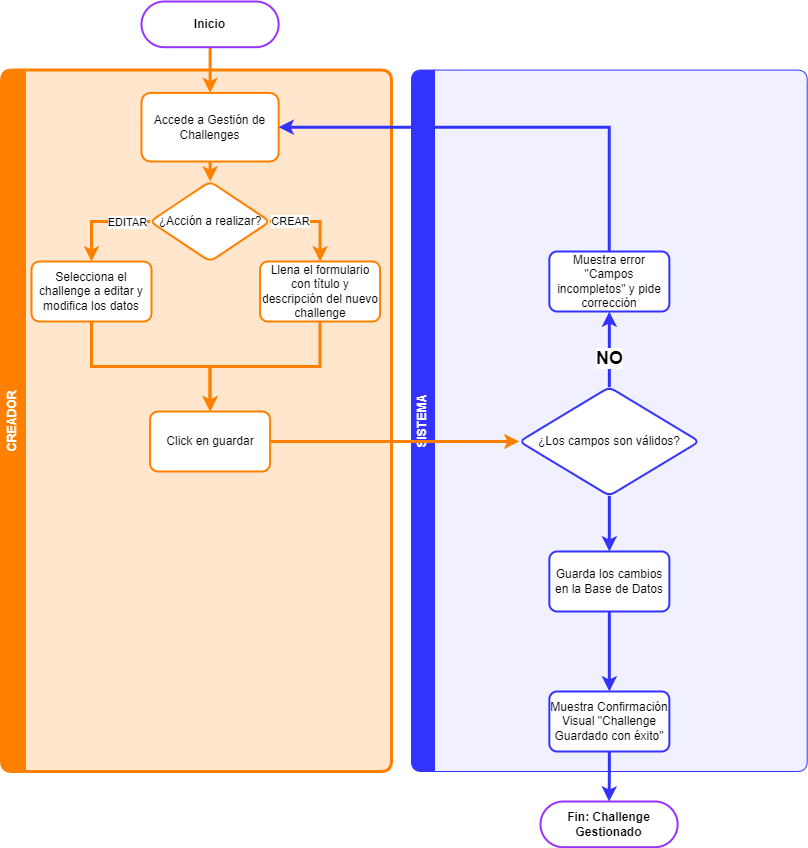

The diagram above was exported from draw.io. Its source (the exported page's mxGraphModel, read from the mxfile embedded in the PNG):
<mxGraphModel dx="1125" dy="728" grid="1" gridSize="10" guides="1" tooltips="1" connect="1" arrows="1" fold="1" page="1" pageScale="1" pageWidth="827" pageHeight="1169" math="0" shadow="0">
  <root>
    <mxCell id="WIyWlLk6GJQsqaUBKTNV-0" />
    <mxCell id="WIyWlLk6GJQsqaUBKTNV-1" parent="WIyWlLk6GJQsqaUBKTNV-0" />
    <mxCell id="0KrHXWgGRrariNe7aabx-22" value="" style="group" parent="WIyWlLk6GJQsqaUBKTNV-1" vertex="1" connectable="0">
      <mxGeometry x="11" y="10" width="805.7107142857144" height="770" as="geometry" />
    </mxCell>
    <mxCell id="0KrHXWgGRrariNe7aabx-20" value="CREADOR" style="swimlane;horizontal=0;whiteSpace=wrap;html=1;fillColor=#FF8000;strokeColor=#FF8000;strokeWidth=3;swimlaneFillColor=#FFE6CC;fontColor=#FFFFFF;rounded=1;" parent="0KrHXWgGRrariNe7aabx-22" vertex="1">
      <mxGeometry y="68.57" width="390" height="701.43" as="geometry" />
    </mxCell>
    <mxCell id="c1MEDfk0Eci92LxGE2_h-24" style="edgeStyle=orthogonalEdgeStyle;rounded=0;orthogonalLoop=1;jettySize=auto;html=1;exitX=0;exitY=0.5;exitDx=0;exitDy=0;entryX=0.5;entryY=0;entryDx=0;entryDy=0;strokeColor=#FF8000;strokeWidth=3;" edge="1" parent="0KrHXWgGRrariNe7aabx-20" source="c1MEDfk0Eci92LxGE2_h-18" target="c1MEDfk0Eci92LxGE2_h-21">
      <mxGeometry relative="1" as="geometry" />
    </mxCell>
    <mxCell id="c1MEDfk0Eci92LxGE2_h-25" value="EDITAR" style="edgeLabel;html=1;align=center;verticalAlign=middle;resizable=0;points=[];" vertex="1" connectable="0" parent="c1MEDfk0Eci92LxGE2_h-24">
      <mxGeometry x="-0.7022" relative="1" as="geometry">
        <mxPoint x="-8" as="offset" />
      </mxGeometry>
    </mxCell>
    <mxCell id="c1MEDfk0Eci92LxGE2_h-27" style="edgeStyle=orthogonalEdgeStyle;rounded=0;orthogonalLoop=1;jettySize=auto;html=1;exitX=1;exitY=0.5;exitDx=0;exitDy=0;entryX=0.5;entryY=0;entryDx=0;entryDy=0;strokeColor=#FF8000;strokeWidth=3;" edge="1" parent="0KrHXWgGRrariNe7aabx-20" source="c1MEDfk0Eci92LxGE2_h-18" target="c1MEDfk0Eci92LxGE2_h-26">
      <mxGeometry relative="1" as="geometry" />
    </mxCell>
    <mxCell id="c1MEDfk0Eci92LxGE2_h-28" value="CREAR" style="edgeLabel;html=1;align=center;verticalAlign=middle;resizable=0;points=[];" vertex="1" connectable="0" parent="c1MEDfk0Eci92LxGE2_h-27">
      <mxGeometry x="-0.5863" y="1" relative="1" as="geometry">
        <mxPoint x="1" as="offset" />
      </mxGeometry>
    </mxCell>
    <mxCell id="c1MEDfk0Eci92LxGE2_h-18" value="¿Acción a realizar?" style="rhombus;whiteSpace=wrap;html=1;strokeColor=#FF8000;rounded=1;glass=0;strokeWidth=2;shadow=0;arcSize=13;" vertex="1" parent="0KrHXWgGRrariNe7aabx-20">
      <mxGeometry x="148.57" y="111.43" width="120" height="80" as="geometry" />
    </mxCell>
    <mxCell id="0KrHXWgGRrariNe7aabx-0" value="Accede a Gestión de Challenges" style="whiteSpace=wrap;html=1;rounded=1;glass=0;strokeWidth=2;shadow=0;arcSize=13;strokeColor=#FF8000;" parent="0KrHXWgGRrariNe7aabx-20" vertex="1">
      <mxGeometry x="140.00285714285712" y="22.858571428571423" width="137.14285714285714" height="68.57142857142857" as="geometry" />
    </mxCell>
    <mxCell id="c1MEDfk0Eci92LxGE2_h-19" value="" style="edgeStyle=orthogonalEdgeStyle;rounded=0;orthogonalLoop=1;jettySize=auto;html=1;strokeColor=#FF8000;strokeWidth=3;" edge="1" parent="0KrHXWgGRrariNe7aabx-20" source="0KrHXWgGRrariNe7aabx-0" target="c1MEDfk0Eci92LxGE2_h-18">
      <mxGeometry relative="1" as="geometry" />
    </mxCell>
    <mxCell id="c1MEDfk0Eci92LxGE2_h-32" style="edgeStyle=orthogonalEdgeStyle;rounded=0;orthogonalLoop=1;jettySize=auto;html=1;strokeColor=#FF8000;strokeWidth=3;" edge="1" parent="0KrHXWgGRrariNe7aabx-20" source="c1MEDfk0Eci92LxGE2_h-21" target="c1MEDfk0Eci92LxGE2_h-30">
      <mxGeometry relative="1" as="geometry" />
    </mxCell>
    <mxCell id="c1MEDfk0Eci92LxGE2_h-21" value="Selecciona el challenge a editar y modifica los datos" style="whiteSpace=wrap;html=1;strokeColor=#FF8000;rounded=1;glass=0;strokeWidth=2;shadow=0;arcSize=13;" vertex="1" parent="0KrHXWgGRrariNe7aabx-20">
      <mxGeometry x="30" y="191.43" width="120" height="60" as="geometry" />
    </mxCell>
    <mxCell id="c1MEDfk0Eci92LxGE2_h-31" value="" style="edgeStyle=orthogonalEdgeStyle;rounded=0;orthogonalLoop=1;jettySize=auto;html=1;strokeColor=#FF8000;strokeWidth=3;" edge="1" parent="0KrHXWgGRrariNe7aabx-20" source="c1MEDfk0Eci92LxGE2_h-26" target="c1MEDfk0Eci92LxGE2_h-30">
      <mxGeometry relative="1" as="geometry" />
    </mxCell>
    <mxCell id="c1MEDfk0Eci92LxGE2_h-26" value="Llena el formulario con título y descripción del nuevo challenge" style="whiteSpace=wrap;html=1;strokeColor=#FF8000;rounded=1;glass=0;strokeWidth=2;shadow=0;arcSize=13;" vertex="1" parent="0KrHXWgGRrariNe7aabx-20">
      <mxGeometry x="258.57" y="191.43" width="120" height="60" as="geometry" />
    </mxCell>
    <mxCell id="c1MEDfk0Eci92LxGE2_h-30" value="Click en guardar" style="whiteSpace=wrap;html=1;strokeColor=#FF8000;rounded=1;glass=0;strokeWidth=2;shadow=0;arcSize=13;" vertex="1" parent="0KrHXWgGRrariNe7aabx-20">
      <mxGeometry x="148.57" y="341.43" width="120" height="60" as="geometry" />
    </mxCell>
    <mxCell id="0KrHXWgGRrariNe7aabx-21" value="SISTEMA" style="swimlane;horizontal=0;whiteSpace=wrap;html=1;startSize=23;rounded=1;fillColor=#3333FF;strokeColor=#3333FF;swimlaneFillColor=#F0F0FF;fontColor=#FFFFFF;" parent="0KrHXWgGRrariNe7aabx-22" vertex="1">
      <mxGeometry x="410" y="68.57" width="395.71" height="701.43" as="geometry" />
    </mxCell>
    <mxCell id="c1MEDfk0Eci92LxGE2_h-38" value="" style="edgeStyle=orthogonalEdgeStyle;rounded=0;orthogonalLoop=1;jettySize=auto;html=1;strokeColor=#3333FF;strokeWidth=3;" edge="1" parent="0KrHXWgGRrariNe7aabx-21" source="c1MEDfk0Eci92LxGE2_h-35" target="c1MEDfk0Eci92LxGE2_h-37">
      <mxGeometry relative="1" as="geometry" />
    </mxCell>
    <mxCell id="c1MEDfk0Eci92LxGE2_h-40" value="&lt;font style=&quot;font-size: 18px;&quot;&gt;&lt;b&gt;NO&lt;/b&gt;&lt;/font&gt;" style="edgeLabel;html=1;align=center;verticalAlign=middle;resizable=0;points=[];" vertex="1" connectable="0" parent="c1MEDfk0Eci92LxGE2_h-38">
      <mxGeometry x="-0.2156" y="1" relative="1" as="geometry">
        <mxPoint as="offset" />
      </mxGeometry>
    </mxCell>
    <mxCell id="c1MEDfk0Eci92LxGE2_h-42" value="" style="edgeStyle=orthogonalEdgeStyle;rounded=0;orthogonalLoop=1;jettySize=auto;html=1;strokeColor=#3333FF;strokeWidth=3;" edge="1" parent="0KrHXWgGRrariNe7aabx-21" source="c1MEDfk0Eci92LxGE2_h-35" target="c1MEDfk0Eci92LxGE2_h-41">
      <mxGeometry relative="1" as="geometry" />
    </mxCell>
    <mxCell id="c1MEDfk0Eci92LxGE2_h-35" value="¿Los campos son válidos?" style="rhombus;whiteSpace=wrap;html=1;strokeColor=#3333FF;rounded=1;glass=0;strokeWidth=2;shadow=0;arcSize=13;" vertex="1" parent="0KrHXWgGRrariNe7aabx-21">
      <mxGeometry x="107.85" y="317.14" width="180" height="108.57" as="geometry" />
    </mxCell>
    <mxCell id="c1MEDfk0Eci92LxGE2_h-37" value="Muestra error &quot;Campos incompletos&quot; y pide corrección" style="whiteSpace=wrap;html=1;strokeColor=#3333FF;rounded=1;glass=0;strokeWidth=2;shadow=0;arcSize=13;" vertex="1" parent="0KrHXWgGRrariNe7aabx-21">
      <mxGeometry x="137.85" y="181.435" width="120" height="60" as="geometry" />
    </mxCell>
    <mxCell id="c1MEDfk0Eci92LxGE2_h-44" value="" style="edgeStyle=orthogonalEdgeStyle;rounded=0;orthogonalLoop=1;jettySize=auto;html=1;strokeColor=#3333FF;strokeWidth=3;" edge="1" parent="0KrHXWgGRrariNe7aabx-21" source="c1MEDfk0Eci92LxGE2_h-41" target="c1MEDfk0Eci92LxGE2_h-43">
      <mxGeometry relative="1" as="geometry" />
    </mxCell>
    <mxCell id="c1MEDfk0Eci92LxGE2_h-41" value="Guarda los cambios en la Base de Datos" style="whiteSpace=wrap;html=1;strokeColor=#3333FF;rounded=1;glass=0;strokeWidth=2;shadow=0;arcSize=13;" vertex="1" parent="0KrHXWgGRrariNe7aabx-21">
      <mxGeometry x="137.85" y="481.425" width="120" height="60" as="geometry" />
    </mxCell>
    <mxCell id="c1MEDfk0Eci92LxGE2_h-43" value="Muestra Confirmación Visual &quot;Challenge Guardado con éxito&quot;" style="whiteSpace=wrap;html=1;strokeColor=#3333FF;rounded=1;glass=0;strokeWidth=2;shadow=0;arcSize=13;" vertex="1" parent="0KrHXWgGRrariNe7aabx-21">
      <mxGeometry x="137.85" y="621.425" width="120" height="60" as="geometry" />
    </mxCell>
    <mxCell id="c1MEDfk0Eci92LxGE2_h-20" style="edgeStyle=orthogonalEdgeStyle;rounded=0;orthogonalLoop=1;jettySize=auto;html=1;entryX=0.5;entryY=0;entryDx=0;entryDy=0;strokeColor=#FF8000;strokeWidth=3;" edge="1" parent="0KrHXWgGRrariNe7aabx-22" source="WIyWlLk6GJQsqaUBKTNV-3" target="0KrHXWgGRrariNe7aabx-0">
      <mxGeometry relative="1" as="geometry" />
    </mxCell>
    <mxCell id="WIyWlLk6GJQsqaUBKTNV-3" value="Inicio" style="rounded=1;whiteSpace=wrap;html=1;fontSize=12;glass=0;strokeWidth=2;shadow=0;arcSize=50;strokeColor=#9933FF;fontStyle=1" parent="0KrHXWgGRrariNe7aabx-22" vertex="1">
      <mxGeometry x="140.00285714285712" width="137.14285714285714" height="45.71428571428571" as="geometry" />
    </mxCell>
    <mxCell id="c1MEDfk0Eci92LxGE2_h-36" value="" style="edgeStyle=orthogonalEdgeStyle;rounded=0;orthogonalLoop=1;jettySize=auto;html=1;strokeColor=#FF8000;strokeWidth=3;" edge="1" parent="0KrHXWgGRrariNe7aabx-22" source="c1MEDfk0Eci92LxGE2_h-30" target="c1MEDfk0Eci92LxGE2_h-35">
      <mxGeometry relative="1" as="geometry" />
    </mxCell>
    <mxCell id="c1MEDfk0Eci92LxGE2_h-39" style="edgeStyle=orthogonalEdgeStyle;rounded=0;orthogonalLoop=1;jettySize=auto;html=1;exitX=0.5;exitY=0;exitDx=0;exitDy=0;entryX=1;entryY=0.5;entryDx=0;entryDy=0;strokeColor=#3333FF;strokeWidth=3;" edge="1" parent="0KrHXWgGRrariNe7aabx-22" source="c1MEDfk0Eci92LxGE2_h-37" target="0KrHXWgGRrariNe7aabx-0">
      <mxGeometry relative="1" as="geometry" />
    </mxCell>
    <mxCell id="0KrHXWgGRrariNe7aabx-18" value="Fin: Challenge Gestionado" style="whiteSpace=wrap;html=1;rounded=1;glass=0;strokeWidth=2;shadow=0;arcSize=50;strokeColor=#9933FF;fontStyle=1" parent="WIyWlLk6GJQsqaUBKTNV-1" vertex="1">
      <mxGeometry x="550.0028571428571" y="809.9957142857143" width="137.14285714285714" height="45.71428571428571" as="geometry" />
    </mxCell>
    <mxCell id="c1MEDfk0Eci92LxGE2_h-45" style="edgeStyle=orthogonalEdgeStyle;rounded=0;orthogonalLoop=1;jettySize=auto;html=1;exitX=0.5;exitY=1;exitDx=0;exitDy=0;entryX=0.5;entryY=0;entryDx=0;entryDy=0;strokeColor=#3333FF;strokeWidth=3;" edge="1" parent="WIyWlLk6GJQsqaUBKTNV-1" source="c1MEDfk0Eci92LxGE2_h-43" target="0KrHXWgGRrariNe7aabx-18">
      <mxGeometry relative="1" as="geometry" />
    </mxCell>
  </root>
</mxGraphModel>